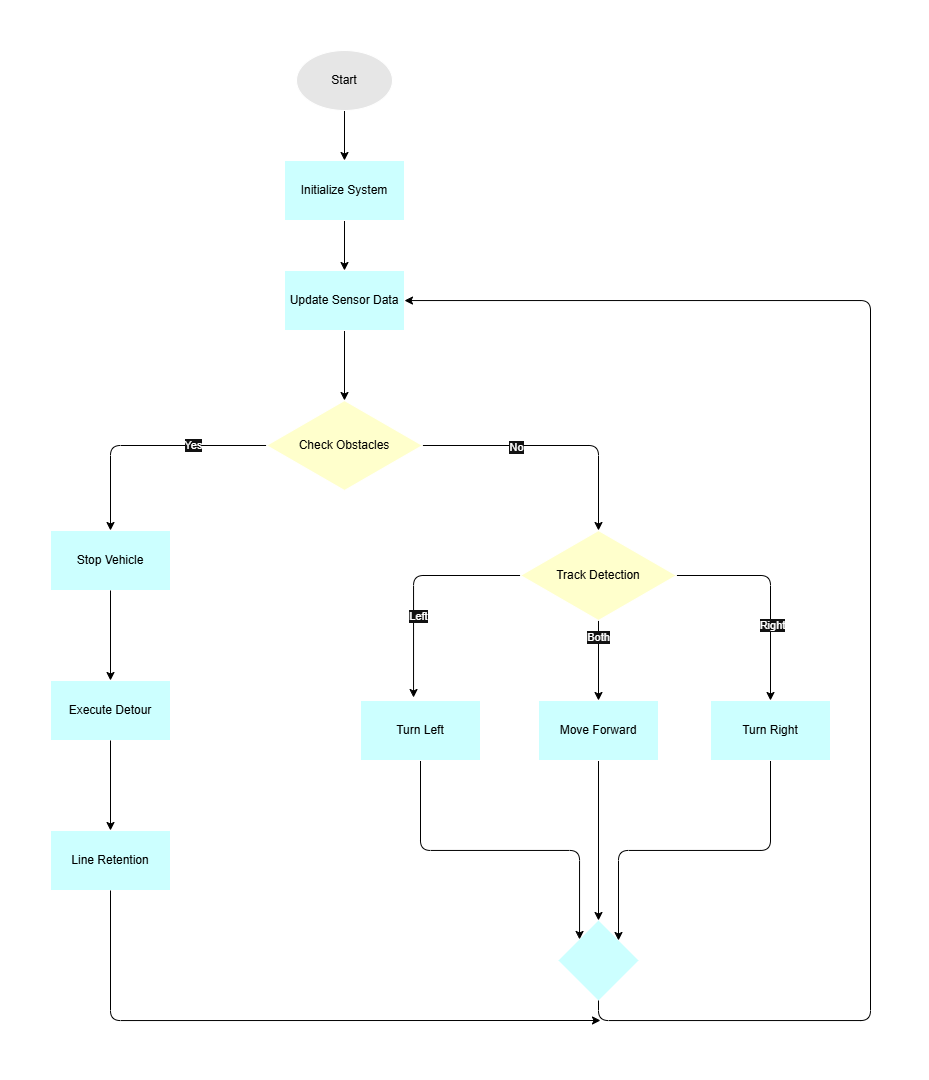

The diagram above was exported from draw.io. Its source (the exported page's mxGraphModel, read from the mxfile embedded in the PNG):
<mxGraphModel dx="1488" dy="791" grid="1" gridSize="10" guides="1" tooltips="1" connect="1" arrows="1" fold="1" page="1" pageScale="1" pageWidth="827" pageHeight="1169" background="light-dark(#FFFFFF,#FFFFFF)" math="0" shadow="0">
  <root>
    <mxCell id="0" />
    <mxCell id="1" parent="0" />
    <mxCell id="v2lstz4v5ivJkoV6SVIw-12" edge="1" parent="1" source="v2lstz4v5ivJkoV6SVIw-1" style="edgeStyle=orthogonalEdgeStyle;rounded=0;orthogonalLoop=1;jettySize=auto;html=1;strokeColor=light-dark(#000000,#000000);" target="v2lstz4v5ivJkoV6SVIw-2" value="">
      <mxGeometry relative="1" as="geometry" />
    </mxCell>
    <mxCell id="v2lstz4v5ivJkoV6SVIw-1" parent="1" style="ellipse;whiteSpace=wrap;html=1;fillColor=light-dark(#FFFFFF,#E6E6E6);" value="&lt;font style=&quot;color: light-dark(transparent, rgb(0, 0, 0));&quot;&gt;Start&lt;/font&gt;" vertex="1">
      <mxGeometry height="60" width="96" x="366" y="60" as="geometry" />
    </mxCell>
    <mxCell id="v2lstz4v5ivJkoV6SVIw-13" edge="1" parent="1" source="v2lstz4v5ivJkoV6SVIw-2" style="edgeStyle=orthogonalEdgeStyle;rounded=0;orthogonalLoop=1;jettySize=auto;html=1;strokeColor=light-dark(#000000,#000000);" target="v2lstz4v5ivJkoV6SVIw-3" value="">
      <mxGeometry relative="1" as="geometry" />
    </mxCell>
    <mxCell id="v2lstz4v5ivJkoV6SVIw-2" parent="1" style="rounded=0;whiteSpace=wrap;html=1;fillColor=light-dark(#FFFFFF,#CCFFFF);" value="&lt;font style=&quot;color: light-dark(rgb(0, 0, 0), rgb(0, 0, 0));&quot;&gt;Initialize System&lt;/font&gt;" vertex="1">
      <mxGeometry height="60" width="120" x="354" y="170" as="geometry" />
    </mxCell>
    <mxCell id="v2lstz4v5ivJkoV6SVIw-14" edge="1" parent="1" source="v2lstz4v5ivJkoV6SVIw-3" style="edgeStyle=orthogonalEdgeStyle;rounded=0;orthogonalLoop=1;jettySize=auto;html=1;strokeColor=light-dark(#000000,#000000);" target="v2lstz4v5ivJkoV6SVIw-4" value="">
      <mxGeometry relative="1" as="geometry" />
    </mxCell>
    <mxCell id="v2lstz4v5ivJkoV6SVIw-3" parent="1" style="rounded=0;whiteSpace=wrap;html=1;fillColor=light-dark(#FFFFFF,#CCFFFF);" value="&lt;font style=&quot;color: light-dark(rgb(0, 0, 0), rgb(0, 0, 0));&quot;&gt;Update Sensor Data&lt;/font&gt;" vertex="1">
      <mxGeometry height="60" width="120" x="354" y="280" as="geometry" />
    </mxCell>
    <mxCell id="v2lstz4v5ivJkoV6SVIw-18" edge="1" parent="1" source="v2lstz4v5ivJkoV6SVIw-4" style="edgeStyle=orthogonalEdgeStyle;rounded=1;orthogonalLoop=1;jettySize=auto;html=1;entryX=0.5;entryY=0;entryDx=0;entryDy=0;strokeColor=light-dark(#000000,#000000);curved=0;" target="v2lstz4v5ivJkoV6SVIw-5" value="">
      <mxGeometry relative="1" as="geometry">
        <mxPoint x="160" y="455" as="targetPoint" />
      </mxGeometry>
    </mxCell>
    <mxCell id="v2lstz4v5ivJkoV6SVIw-41" connectable="0" parent="v2lstz4v5ivJkoV6SVIw-18" style="edgeLabel;html=1;align=center;verticalAlign=middle;resizable=0;points=[];" value="Yes" vertex="1">
      <mxGeometry relative="1" x="-0.3858" y="-1" as="geometry">
        <mxPoint as="offset" />
      </mxGeometry>
    </mxCell>
    <mxCell id="v2lstz4v5ivJkoV6SVIw-20" edge="1" parent="1" source="v2lstz4v5ivJkoV6SVIw-4" style="edgeStyle=orthogonalEdgeStyle;rounded=1;orthogonalLoop=1;jettySize=auto;html=1;entryX=0.5;entryY=0;entryDx=0;entryDy=0;strokeColor=light-dark(#000000,#000000);curved=0;" target="v2lstz4v5ivJkoV6SVIw-6" value="">
      <mxGeometry relative="1" as="geometry">
        <mxPoint x="670" y="455" as="targetPoint" />
      </mxGeometry>
    </mxCell>
    <mxCell id="v2lstz4v5ivJkoV6SVIw-40" connectable="0" parent="v2lstz4v5ivJkoV6SVIw-20" style="edgeLabel;html=1;align=center;verticalAlign=middle;resizable=0;points=[];" value="No" vertex="1">
      <mxGeometry relative="1" x="-0.2797" y="-1" as="geometry">
        <mxPoint as="offset" />
      </mxGeometry>
    </mxCell>
    <mxCell id="v2lstz4v5ivJkoV6SVIw-4" parent="1" style="rhombus;whiteSpace=wrap;html=1;fillColor=light-dark(#FFFFFF,#FFFFCC);" value="&lt;font style=&quot;color: light-dark(rgb(0, 0, 0), rgb(0, 0, 0));&quot;&gt;Check Obstacles&lt;/font&gt;" vertex="1">
      <mxGeometry height="90" width="156" x="336" y="410" as="geometry" />
    </mxCell>
    <mxCell id="v2lstz4v5ivJkoV6SVIw-5" parent="1" style="rounded=0;whiteSpace=wrap;html=1;fillColor=light-dark(#FFFFFF,#CCFFFF);" value="&lt;font style=&quot;color: light-dark(rgb(0, 0, 0), rgb(0, 0, 0));&quot;&gt;Stop Vehicle&lt;/font&gt;" vertex="1">
      <mxGeometry height="60" width="120" x="120" y="540" as="geometry" />
    </mxCell>
    <mxCell id="v2lstz4v5ivJkoV6SVIw-16" edge="1" parent="1" source="v2lstz4v5ivJkoV6SVIw-6" style="edgeStyle=orthogonalEdgeStyle;rounded=0;orthogonalLoop=1;jettySize=auto;html=1;entryX=0.5;entryY=0;entryDx=0;entryDy=0;strokeColor=light-dark(#000000,#000000);" target="v2lstz4v5ivJkoV6SVIw-9" value="">
      <mxGeometry relative="1" as="geometry">
        <mxPoint x="668" y="725" as="targetPoint" />
      </mxGeometry>
    </mxCell>
    <mxCell id="FtuuvfMwyFU_FIDjW2Y5-12" connectable="0" parent="v2lstz4v5ivJkoV6SVIw-16" style="edgeLabel;html=1;align=center;verticalAlign=middle;resizable=0;points=[];" value="Both" vertex="1">
      <mxGeometry relative="1" x="-0.5904" y="-1" as="geometry">
        <mxPoint as="offset" />
      </mxGeometry>
    </mxCell>
    <mxCell id="v2lstz4v5ivJkoV6SVIw-23" edge="1" parent="1" source="v2lstz4v5ivJkoV6SVIw-6" style="edgeStyle=orthogonalEdgeStyle;rounded=1;orthogonalLoop=1;jettySize=auto;html=1;entryX=0.5;entryY=0;entryDx=0;entryDy=0;strokeColor=light-dark(#000000,#000000);curved=0;" target="v2lstz4v5ivJkoV6SVIw-8" value="">
      <mxGeometry relative="1" as="geometry">
        <mxPoint x="840" y="585" as="targetPoint" />
      </mxGeometry>
    </mxCell>
    <mxCell id="FtuuvfMwyFU_FIDjW2Y5-13" connectable="0" parent="v2lstz4v5ivJkoV6SVIw-23" style="edgeLabel;html=1;align=center;verticalAlign=middle;resizable=0;points=[];" value="Right" vertex="1">
      <mxGeometry relative="1" x="0.3103" y="1" as="geometry">
        <mxPoint as="offset" />
      </mxGeometry>
    </mxCell>
    <mxCell id="v2lstz4v5ivJkoV6SVIw-25" edge="1" parent="1" source="v2lstz4v5ivJkoV6SVIw-6" style="edgeStyle=orthogonalEdgeStyle;rounded=1;orthogonalLoop=1;jettySize=auto;html=1;entryX=0.442;entryY=-0.05;entryDx=0;entryDy=0;entryPerimeter=0;strokeColor=light-dark(#000000,#000000);curved=0;" target="v2lstz4v5ivJkoV6SVIw-7" value="">
      <mxGeometry relative="1" as="geometry">
        <mxPoint x="490" y="585" as="targetPoint" />
      </mxGeometry>
    </mxCell>
    <mxCell id="FtuuvfMwyFU_FIDjW2Y5-11" connectable="0" parent="v2lstz4v5ivJkoV6SVIw-25" style="edgeLabel;html=1;align=center;verticalAlign=middle;resizable=0;points=[];" value="Left" vertex="1">
      <mxGeometry relative="1" x="0.2759" y="4" as="geometry">
        <mxPoint y="1" as="offset" />
      </mxGeometry>
    </mxCell>
    <mxCell id="v2lstz4v5ivJkoV6SVIw-6" parent="1" style="rhombus;whiteSpace=wrap;html=1;fillColor=light-dark(#FFFFFF,#FFFFCC);" value="&lt;font style=&quot;color: light-dark(rgb(0, 0, 0), rgb(0, 0, 0));&quot;&gt;Track Detection&lt;/font&gt;" vertex="1">
      <mxGeometry height="90" width="156" x="590" y="540" as="geometry" />
    </mxCell>
    <mxCell id="v2lstz4v5ivJkoV6SVIw-33" edge="1" parent="1" source="v2lstz4v5ivJkoV6SVIw-7" style="edgeStyle=orthogonalEdgeStyle;rounded=1;orthogonalLoop=1;jettySize=auto;html=1;strokeColor=light-dark(#000000,#000000);curved=0;" target="FtuuvfMwyFU_FIDjW2Y5-1" value="">
      <mxGeometry relative="1" as="geometry">
        <Array as="points">
          <mxPoint x="490" y="860" />
          <mxPoint x="649" y="860" />
        </Array>
        <mxPoint x="648" y="931" as="targetPoint" />
      </mxGeometry>
    </mxCell>
    <mxCell id="v2lstz4v5ivJkoV6SVIw-7" parent="1" style="rounded=0;whiteSpace=wrap;html=1;fillColor=light-dark(#FFFFFF,#CCFFFF);" value="&lt;font style=&quot;color: light-dark(rgb(0, 0, 0), rgb(0, 0, 0));&quot;&gt;Turn Left&lt;/font&gt;" vertex="1">
      <mxGeometry height="60" width="120" x="430" y="710" as="geometry" />
    </mxCell>
    <mxCell id="v2lstz4v5ivJkoV6SVIw-35" edge="1" parent="1" source="v2lstz4v5ivJkoV6SVIw-8" style="edgeStyle=orthogonalEdgeStyle;rounded=1;orthogonalLoop=1;jettySize=auto;html=1;entryX=1;entryY=0;entryDx=0;entryDy=0;strokeColor=light-dark(#000000,#000000);curved=0;" target="FtuuvfMwyFU_FIDjW2Y5-1" value="">
      <mxGeometry relative="1" as="geometry">
        <Array as="points">
          <mxPoint x="840" y="860" />
          <mxPoint x="688" y="860" />
        </Array>
        <mxPoint x="688" y="931" as="targetPoint" />
      </mxGeometry>
    </mxCell>
    <mxCell id="v2lstz4v5ivJkoV6SVIw-8" parent="1" style="rounded=0;whiteSpace=wrap;html=1;fillColor=light-dark(#FFFFFF,#CCFFFF);" value="&lt;font style=&quot;color: light-dark(rgb(0, 0, 0), rgb(0, 0, 0));&quot;&gt;Turn Right&lt;/font&gt;" vertex="1">
      <mxGeometry height="60" width="120" x="780" y="710" as="geometry" />
    </mxCell>
    <mxCell id="v2lstz4v5ivJkoV6SVIw-31" edge="1" parent="1" source="v2lstz4v5ivJkoV6SVIw-9" style="edgeStyle=orthogonalEdgeStyle;rounded=0;orthogonalLoop=1;jettySize=auto;html=1;strokeColor=light-dark(#000000,#000000);" value="">
      <mxGeometry relative="1" as="geometry">
        <mxPoint x="668" y="930" as="targetPoint" />
      </mxGeometry>
    </mxCell>
    <mxCell id="v2lstz4v5ivJkoV6SVIw-9" parent="1" style="rounded=0;whiteSpace=wrap;html=1;fillColor=light-dark(#FFFFFF,#CCFFFF);" value="&lt;font style=&quot;color: light-dark(rgb(0, 0, 0), rgb(0, 0, 0));&quot;&gt;Move Forward&lt;/font&gt;" vertex="1">
      <mxGeometry height="60" width="120" x="608" y="710" as="geometry" />
    </mxCell>
    <mxCell id="FtuuvfMwyFU_FIDjW2Y5-1" parent="1" style="rhombus;whiteSpace=wrap;html=1;fillColor=light-dark(#FFF2CC,#CCFFFF);strokeColor=none;" value="" vertex="1">
      <mxGeometry height="80" width="80" x="628" y="930" as="geometry" />
    </mxCell>
    <mxCell id="FtuuvfMwyFU_FIDjW2Y5-2" edge="1" parent="1" style="endArrow=classic;html=1;rounded=0;" value="">
      <mxGeometry height="50" relative="1" width="50" as="geometry">
        <mxPoint x="730" y="660" as="sourcePoint" />
        <mxPoint x="780" y="610" as="targetPoint" />
      </mxGeometry>
    </mxCell>
    <mxCell id="FtuuvfMwyFU_FIDjW2Y5-5" edge="1" parent="1" source="FtuuvfMwyFU_FIDjW2Y5-1" style="edgeStyle=orthogonalEdgeStyle;rounded=1;orthogonalLoop=1;jettySize=auto;html=1;strokeColor=light-dark(#000000,#000000);exitX=0.5;exitY=1;exitDx=0;exitDy=0;curved=0;" target="v2lstz4v5ivJkoV6SVIw-3" value="">
      <mxGeometry relative="1" as="geometry">
        <Array as="points">
          <mxPoint x="668" y="1030" />
          <mxPoint x="940" y="1030" />
          <mxPoint x="940" y="310" />
        </Array>
        <mxPoint x="667.38" y="1060" as="sourcePoint" />
        <mxPoint x="940" y="330" as="targetPoint" />
      </mxGeometry>
    </mxCell>
    <mxCell id="FtuuvfMwyFU_FIDjW2Y5-6" parent="1" style="rounded=0;whiteSpace=wrap;html=1;fillColor=light-dark(#FFFFFF,#CCFFFF);" value="&lt;font style=&quot;color: light-dark(rgb(0, 0, 0), rgb(0, 0, 0));&quot;&gt;Execute Detour&lt;/font&gt;" vertex="1">
      <mxGeometry height="60" width="120" x="120" y="690" as="geometry" />
    </mxCell>
    <mxCell id="FtuuvfMwyFU_FIDjW2Y5-7" edge="1" parent="1" source="v2lstz4v5ivJkoV6SVIw-5" style="edgeStyle=orthogonalEdgeStyle;rounded=0;orthogonalLoop=1;jettySize=auto;html=1;strokeColor=light-dark(#000000,#000000);exitX=0.5;exitY=1;exitDx=0;exitDy=0;entryX=0.5;entryY=0;entryDx=0;entryDy=0;" target="FtuuvfMwyFU_FIDjW2Y5-6" value="">
      <mxGeometry relative="1" as="geometry">
        <mxPoint x="179.38" y="700" as="sourcePoint" />
        <mxPoint x="179.38" y="860" as="targetPoint" />
      </mxGeometry>
    </mxCell>
    <mxCell id="FtuuvfMwyFU_FIDjW2Y5-8" parent="1" style="rounded=0;whiteSpace=wrap;html=1;fillColor=light-dark(#FFFFFF,#CCFFFF);" value="&lt;font style=&quot;color: light-dark(rgb(0, 0, 0), rgb(0, 0, 0));&quot;&gt;Line Retention&lt;/font&gt;" vertex="1">
      <mxGeometry height="60" width="120" x="120" y="840" as="geometry" />
    </mxCell>
    <mxCell id="FtuuvfMwyFU_FIDjW2Y5-9" edge="1" parent="1" source="FtuuvfMwyFU_FIDjW2Y5-6" style="edgeStyle=orthogonalEdgeStyle;rounded=0;orthogonalLoop=1;jettySize=auto;html=1;strokeColor=light-dark(#000000,#000000);exitX=0.5;exitY=1;exitDx=0;exitDy=0;entryX=0.5;entryY=0;entryDx=0;entryDy=0;" target="FtuuvfMwyFU_FIDjW2Y5-8" value="">
      <mxGeometry relative="1" as="geometry">
        <mxPoint x="180" y="810" as="sourcePoint" />
        <mxPoint x="180" y="900" as="targetPoint" />
      </mxGeometry>
    </mxCell>
    <mxCell id="FtuuvfMwyFU_FIDjW2Y5-10" edge="1" parent="1" source="FtuuvfMwyFU_FIDjW2Y5-8" style="edgeStyle=orthogonalEdgeStyle;rounded=1;orthogonalLoop=1;jettySize=auto;html=1;strokeColor=light-dark(#000000,#000000);exitX=0.5;exitY=1;exitDx=0;exitDy=0;curved=0;" value="">
      <mxGeometry relative="1" as="geometry">
        <Array as="points">
          <mxPoint x="180" y="1030" />
        </Array>
        <mxPoint x="290" y="990" as="sourcePoint" />
        <mxPoint x="670" y="1030" as="targetPoint" />
      </mxGeometry>
    </mxCell>
  </root>
</mxGraphModel>